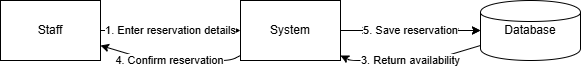

The diagram above was exported from draw.io. Its source (the exported page's mxGraphModel, read from the mxfile embedded in the PNG):
<mxGraphModel dx="1030" dy="562" grid="1" gridSize="10" guides="1" tooltips="1" connect="1" arrows="1" fold="1" page="1" pageScale="1" pageWidth="827" pageHeight="1169" math="0" shadow="0">
  <root>
    <mxCell id="0" />
    <mxCell id="1" parent="0" />
    <mxCell id="gS6P9h7yzSDgg9QUh3CN-1" parent="1" style="shape=rectangle;whiteSpace=wrap;html=1;" value="Staff" vertex="1">
      <mxGeometry height="60" width="100" x="80" y="160" as="geometry" />
    </mxCell>
    <mxCell id="gS6P9h7yzSDgg9QUh3CN-2" parent="1" style="shape=rectangle;whiteSpace=wrap;html=1;" value="System" vertex="1">
      <mxGeometry height="60" width="100" x="320" y="160" as="geometry" />
    </mxCell>
    <mxCell id="gS6P9h7yzSDgg9QUh3CN-3" parent="1" style="shape=cylinder;whiteSpace=wrap;html=1;" value="Database" vertex="1">
      <mxGeometry height="60" width="100" x="560" y="160" as="geometry" />
    </mxCell>
    <mxCell id="gS6P9h7yzSDgg9QUh3CN-4" edge="1" parent="1" source="gS6P9h7yzSDgg9QUh3CN-1" style="endArrow=classic;html=1;" target="gS6P9h7yzSDgg9QUh3CN-2" value="1. Enter reservation details">
      <mxGeometry relative="1" as="geometry">
        <mxPoint x="230" y="190" as="sourcePoint" />
        <mxPoint x="310" y="190" as="targetPoint" />
      </mxGeometry>
    </mxCell>
    <mxCell id="gS6P9h7yzSDgg9QUh3CN-5" edge="1" parent="1" source="gS6P9h7yzSDgg9QUh3CN-2" style="endArrow=classic;html=1;" target="gS6P9h7yzSDgg9QUh3CN-3" value="2. Check availability">
      <mxGeometry relative="1" as="geometry">
        <mxPoint x="430" y="190" as="sourcePoint" />
        <mxPoint x="510" y="190" as="targetPoint" />
      </mxGeometry>
    </mxCell>
    <mxCell id="gS6P9h7yzSDgg9QUh3CN-6" edge="1" parent="1" source="gS6P9h7yzSDgg9QUh3CN-3" style="endArrow=classic;html=1;" target="gS6P9h7yzSDgg9QUh3CN-2" value="3. Return availability">
      <mxGeometry relative="1" as="geometry">
        <Array as="points">
          <mxPoint x="510" y="220" />
          <mxPoint x="430" y="220" />
        </Array>
        <mxPoint x="510" y="220" as="sourcePoint" />
        <mxPoint x="430" y="220" as="targetPoint" />
      </mxGeometry>
    </mxCell>
    <mxCell id="gS6P9h7yzSDgg9QUh3CN-7" edge="1" parent="1" source="gS6P9h7yzSDgg9QUh3CN-2" style="endArrow=classic;html=1;" target="gS6P9h7yzSDgg9QUh3CN-1" value="4. Confirm reservation">
      <mxGeometry relative="1" as="geometry">
        <Array as="points">
          <mxPoint x="310" y="220" />
          <mxPoint x="230" y="220" />
        </Array>
        <mxPoint x="310" y="220" as="sourcePoint" />
        <mxPoint x="230" y="220" as="targetPoint" />
      </mxGeometry>
    </mxCell>
    <mxCell id="gS6P9h7yzSDgg9QUh3CN-8" edge="1" parent="1" source="gS6P9h7yzSDgg9QUh3CN-2" style="endArrow=classic;html=1;" target="gS6P9h7yzSDgg9QUh3CN-3" value="5. Save reservation">
      <mxGeometry relative="1" as="geometry">
        <mxPoint x="430" y="250" as="sourcePoint" />
        <mxPoint x="510" y="250" as="targetPoint" />
      </mxGeometry>
    </mxCell>
  </root>
</mxGraphModel>